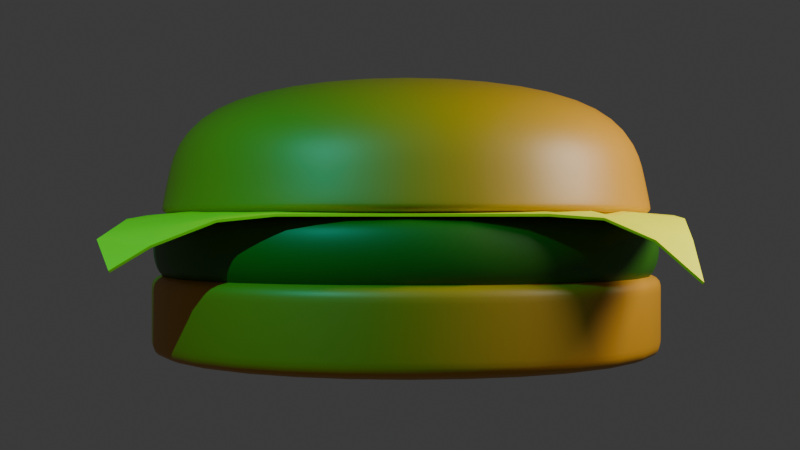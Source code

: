 # Source: burger.blend  (saved by Blender 4.4.30; exported with 4.5.12 LTS)
import bpy
from mathutils import Matrix  # noqa: F401  (used for matrix-valued properties, if any)

bpy.ops.wm.read_factory_settings(use_empty=True)
scene = bpy.context.scene
scene.name = 'Scene'

# ---- materials (node trees are filled in below, after node groups)
mat_bunmat = bpy.data.materials.new('bunMat')
mat_pattymat = bpy.data.materials.new('pattyMat')
mat_cheesemat = bpy.data.materials.new('cheeseMat')

# ---- node groups
ng_smooth_by_angle = bpy.data.node_groups.new('Smooth by Angle', 'GeometryNodeTree')
_s = ng_smooth_by_angle.interface.new_socket(name='Mesh', in_out='OUTPUT', socket_type='NodeSocketGeometry')
_s = ng_smooth_by_angle.interface.new_socket(name='Mesh', in_out='INPUT', socket_type='NodeSocketGeometry')
_s = ng_smooth_by_angle.interface.new_socket(name='Angle', in_out='INPUT', socket_type='NodeSocketFloat')
_s.subtype = 'ANGLE'
_s.default_value = 0.5236
_s.min_value = 0.0
_s.max_value = 3.142
_s.description = 'Maximum face angle for smooth edges'
_s = ng_smooth_by_angle.interface.new_socket(name='Ignore Sharpness', in_out='INPUT', socket_type='NodeSocketBool')
_s.force_non_field = True
ng_smooth_by_angle.description = 'Set the sharpness of mesh edges based on the angle between the neighboring faces'
ng_smooth_by_angle.is_modifier = True
_N = ng_smooth_by_angle.nodes; _L = ng_smooth_by_angle.links
n0 = _N.new('GeometryNodeSetShadeSmooth'); n0.name = 'Set Shade Smooth'; n0.location = (120, -80)
n0.domain = 'EDGE'
n1 = _N.new('GeometryNodeSetShadeSmooth'); n1.name = 'Set Shade Smooth.001'; n1.location = (300, -80)
n2 = _N.new('NodeGroupOutput'); n2.name = 'Group Output'; n2.location = (480, -80)
n3 = _N.new('GeometryNodeInputMeshEdgeAngle'); n3.name = 'Edge Angle'; n3.location = (-440, -240)
n4 = _N.new('NodeGroupInput'); n4.name = 'Group Input'; n4.location = (-80, -80)
n5 = _N.new('GeometryNodeInputEdgeSmooth'); n5.name = 'Is Edge Smooth'; n5.location = (-260, -120)
n6 = _N.new('GeometryNodeInputShadeSmooth'); n6.name = 'Is Shade Smooth'; n6.location = (-440, -397)
n7 = _N.new('FunctionNodeCompare'); n7.name = 'Compare'; n7.location = (-260, -260)
n7.operation = 'LESS_EQUAL'
n7.inputs[6].default_value = (0.0, 0.0, 0.0, 0.0)
n7.inputs[7].default_value = (0.0, 0.0, 0.0, 0.0)
n8 = _N.new('FunctionNodeBooleanMath'); n8.name = 'Boolean Math.001'; n8.location = (-80, -260)
n9 = _N.new('NodeGroupInput'); n9.name = 'Group Input.001'; n9.location = (-440, -329)
n10 = _N.new('NodeGroupInput'); n10.name = 'Group Input.002'; n10.location = (-259, -189)
n11 = _N.new('FunctionNodeBooleanMath'); n11.name = 'Boolean Math'; n11.location = (-80, -149)
n11.operation = 'OR'
n12 = _N.new('FunctionNodeBooleanMath'); n12.name = 'Boolean Math.002'; n12.location = (-260, -380)
n12.operation = 'OR'
n13 = _N.new('NodeGroupInput'); n13.name = 'Group Input.003'; n13.location = (-440, -460)
_L.new(n3.outputs[0], n7.inputs[0])
_L.new(n1.outputs[0], n2.inputs[0])
_L.new(n9.outputs[1], n7.inputs[1])
_L.new(n7.outputs[0], n8.inputs[0])
_L.new(n4.outputs[0], n0.inputs[0])
_L.new(n0.outputs[0], n1.inputs[0])
_L.new(n8.outputs[0], n0.inputs[2])
_L.new(n10.outputs[2], n11.inputs[1])
_L.new(n5.outputs[0], n11.inputs[0])
_L.new(n11.outputs[0], n0.inputs[1])
_L.new(n13.outputs[2], n12.inputs[1])
_L.new(n6.outputs[0], n12.inputs[0])
_L.new(n12.outputs[0], n8.inputs[1])
n2.is_active_output = True

# ---- material node trees
mat_bunmat.use_nodes = True; mat_bunmat.node_tree.nodes.clear()
_N = mat_bunmat.node_tree.nodes; _L = mat_bunmat.node_tree.links
n0 = _N.new('ShaderNodeOutputMaterial'); n0.name = 'Material Output'; n0.location = (300, 300)
n1 = _N.new('ShaderNodeBsdfPrincipled'); n1.name = 'Principled BSDF'; n1.location = (10, 300)
n1.inputs[0].default_value = (0.5577, 0.2525, 0.004203, 1.0)
n1.inputs[3].default_value = 1.55
_L.new(n1.outputs[0], n0.inputs[0])
n0.is_active_output = True
mat_pattymat.use_nodes = True; mat_pattymat.node_tree.nodes.clear()
_N = mat_pattymat.node_tree.nodes; _L = mat_pattymat.node_tree.links
n0 = _N.new('ShaderNodeBsdfPrincipled'); n0.name = 'Principled BSDF'; n0.location = (10, 300)
n0.inputs[0].default_value = (0.02145, 0.1322, 0.0, 1.0)
n1 = _N.new('ShaderNodeOutputMaterial'); n1.name = 'Material Output'; n1.location = (300, 300)
_L.new(n0.outputs[0], n1.inputs[0])
n1.is_active_output = True
mat_cheesemat.use_nodes = True; mat_cheesemat.node_tree.nodes.clear()
_N = mat_cheesemat.node_tree.nodes; _L = mat_cheesemat.node_tree.links
n0 = _N.new('ShaderNodeBsdfPrincipled'); n0.name = 'Principled BSDF'; n0.location = (10, 300)
n0.inputs[0].default_value = (0.9708, 0.89, 0.0, 1.0)
n0.inputs[20].default_value = 0.5
n1 = _N.new('ShaderNodeOutputMaterial'); n1.name = 'Material Output'; n1.location = (300, 300)
_L.new(n0.outputs[0], n1.inputs[0])
n1.is_active_output = True

# ---- world
world_world = bpy.data.worlds.new('World'); scene.world = world_world
world_world.use_nodes = True; world_world.node_tree.nodes.clear()
_N = world_world.node_tree.nodes; _L = world_world.node_tree.links
n0 = _N.new('ShaderNodeOutputWorld'); n0.name = 'World Output'; n0.location = (300, 300)
n1 = _N.new('ShaderNodeBackground'); n1.name = 'Background'; n1.location = (10, 300)
n1.inputs[0].default_value = (0.05088, 0.05088, 0.05088, 1.0)
_L.new(n1.outputs[0], n0.inputs[0])
n0.is_active_output = True
world_world.color = (0.05088, 0.05088, 0.05088)
world_world.sun_shadow_jitter_overblur = 0.0

# ---- cameras
cam_camera_002 = bpy.data.cameras.new('Camera.002')

# ---- lights
light_point = bpy.data.lights.new('Point', 'POINT')
light_point.energy = 3000.0
light_point.shadow_soft_size = 1.81
light_point_001 = bpy.data.lights.new('Point.001', 'POINT')
light_point_001.color = (0.005158, 1.0, 0.9194)
light_point_001.energy = 3000.0

# ---- meshes
me_cube_004 = bpy.data.meshes.new('Cube.004')
me_cube_004.from_pydata([(-4.889, -4.889, 0.1613), (-4.283, -4.283, 2.973), (-4.889, 4.889, 0.1613), (-4.283, 4.283, 2.973), (4.889, -4.889, 0.1613), (4.283, -4.283, 2.973), (4.889, 4.889, 0.1613), (4.283, 4.283, 2.973), (-4.839, 4.839, 0.52), (4.839, 4.839, 0.52), (4.839, -4.839, 0.52), (-4.839, -4.839, 0.52), (-4.807, -4.807, 0.6921), (-4.807, 4.807, 0.6921), (4.807, 4.807, 0.6921), (4.807, -4.807, 0.6921)], [], [(12, 1, 3, 13), (13, 3, 7, 14), (14, 7, 5, 15), (2, 6, 4, 0), (7, 3, 1, 5), (0, 11, 8, 2), (2, 8, 9, 6), (6, 9, 10, 4), (4, 10, 11, 0), (15, 5, 1, 12), (10, 15, 12, 11), (9, 14, 15, 10), (8, 13, 14, 9), (11, 12, 13, 8)])
me_cube_004.polygons.foreach_set('use_smooth', [True] * 14)
_uv = me_cube_004.uv_layers.new(name='UVMap')
_uv.uv.foreach_set('vector', [0.4294, 0.0, 0.625, 0.0, 0.625, 0.25, 0.4294, 0.25, 0.4294, 0.25, 0.625, 0.25, 0.625, 0.5, 0.4294, 0.5, 0.4294, 0.5, 0.625, 0.5, 0.625, 0.75, 0.4294, 0.75, 0.125, 0.5, 0.375, 0.5, 0.375, 0.75, 0.125, 0.75, 0.625, 0.5, 0.875, 0.5, 0.875, 0.75, 0.625, 0.75, 0.375, 0.0, 0.4153, 0.0, 0.4153, 0.25, 0.375, 0.25, 0.375, 0.25, 0.4153, 0.25, 0.4153, 0.5, 0.375, 0.5, 0.375, 0.5, 0.4153, 0.5, 0.4153, 0.75, 0.375, 0.75, 0.375, 0.75, 0.4153, 0.75, 0.4153, 1.0, 0.375, 1.0, 0.4294, 0.75, 0.625, 0.75, 0.625, 1.0, 0.4294, 1.0, 0.4153, 0.75, 0.4294, 0.75, 0.4294, 1.0, 0.4153, 1.0, 0.4153, 0.5, 0.4294, 0.5, 0.4294, 0.75, 0.4153, 0.75, 0.4153, 0.25, 0.4294, 0.25, 0.4294, 0.5, 0.4153, 0.5, 0.4153, 0.0, 0.4294, 0.0, 0.4294, 0.25, 0.4153, 0.25])
me_cube_004.materials.append(mat_bunmat)
me_cube_004.update()
me_cube_005 = bpy.data.meshes.new('Cube.005')
me_cube_005.from_pydata([(-5.042, -5.042, 1.221), (-5.042, -5.042, 2.973), (-5.042, 5.042, 1.221), (-5.042, 5.042, 2.973), (5.042, -5.042, 1.221), (5.042, -5.042, 2.973), (5.042, 5.042, 1.221), (5.042, 5.042, 2.973), (-5.042, 5.042, 1.565), (5.042, 5.042, 1.565), (5.042, -5.042, 1.565), (-5.042, -5.042, 1.565), (-5.042, -5.042, 2.688), (-5.042, 5.042, 2.688), (5.042, 5.042, 2.688), (5.042, -5.042, 2.688)], [], [(12, 1, 3, 13), (13, 3, 7, 14), (14, 7, 5, 15), (2, 6, 4, 0), (7, 3, 1, 5), (0, 11, 8, 2), (2, 8, 9, 6), (6, 9, 10, 4), (4, 10, 11, 0), (15, 5, 1, 12), (10, 15, 12, 11), (9, 14, 15, 10), (8, 13, 14, 9), (11, 12, 13, 8)])
me_cube_005.polygons.foreach_set('use_smooth', [True] * 14)
_uv = me_cube_005.uv_layers.new(name='UVMap')
_uv.uv.foreach_set('vector', [0.6016, 0.0, 0.625, 0.0, 0.625, 0.25, 0.6016, 0.25, 0.6016, 0.25, 0.625, 0.25, 0.625, 0.5, 0.6016, 0.5, 0.6016, 0.5, 0.625, 0.5, 0.625, 0.75, 0.6016, 0.75, 0.125, 0.5, 0.375, 0.5, 0.375, 0.75, 0.125, 0.75, 0.625, 0.5, 0.875, 0.5, 0.875, 0.75, 0.625, 0.75, 0.375, 0.0, 0.4153, 0.0, 0.4153, 0.25, 0.375, 0.25, 0.375, 0.25, 0.4153, 0.25, 0.4153, 0.5, 0.375, 0.5, 0.375, 0.5, 0.4153, 0.5, 0.4153, 0.75, 0.375, 0.75, 0.375, 0.75, 0.4153, 0.75, 0.4153, 1.0, 0.375, 1.0, 0.6016, 0.75, 0.625, 0.75, 0.625, 1.0, 0.6016, 1.0, 0.4153, 0.75, 0.6016, 0.75, 0.6016, 1.0, 0.4153, 1.0, 0.4153, 0.5, 0.6016, 0.5, 0.6016, 0.75, 0.4153, 0.75, 0.4153, 0.25, 0.6016, 0.25, 0.6016, 0.5, 0.4153, 0.5, 0.4153, 0.0, 0.6016, 0.0, 0.6016, 0.25, 0.4153, 0.25])
me_cube_005.materials.append(mat_bunmat)
me_cube_005.update()
me_cube_006 = bpy.data.meshes.new('Cube.006')
me_cube_006.from_pydata([(-4.475, -4.475, 1.795), (-4.159, -4.159, 3.177), (-4.475, 4.475, 1.795), (-4.159, 4.159, 3.177), (4.475, -4.475, 1.795), (4.159, -4.159, 3.177), (4.475, 4.475, 1.795), (4.159, 4.159, 3.177), (-5.042, 5.042, 1.96), (5.042, 5.042, 1.96), (5.042, -5.042, 1.96), (-5.042, -5.042, 1.96), (-5.042, -5.042, 3.036), (-5.042, 5.042, 3.036), (5.042, 5.042, 3.036), (5.042, -5.042, 3.036)], [], [(12, 1, 3, 13), (13, 3, 7, 14), (14, 7, 5, 15), (2, 6, 4, 0), (7, 3, 1, 5), (0, 11, 8, 2), (2, 8, 9, 6), (6, 9, 10, 4), (4, 10, 11, 0), (15, 5, 1, 12), (10, 15, 12, 11), (9, 14, 15, 10), (8, 13, 14, 9), (11, 12, 13, 8)])
me_cube_006.polygons.foreach_set('use_smooth', [True] * 14)
_uv = me_cube_006.uv_layers.new(name='UVMap')
_uv.uv.foreach_set('vector', [0.6016, 0.0, 0.625, 0.0, 0.625, 0.25, 0.6016, 0.25, 0.6016, 0.25, 0.625, 0.25, 0.625, 0.5, 0.6016, 0.5, 0.6016, 0.5, 0.625, 0.5, 0.625, 0.75, 0.6016, 0.75, 0.125, 0.5, 0.375, 0.5, 0.375, 0.75, 0.125, 0.75, 0.625, 0.5, 0.875, 0.5, 0.875, 0.75, 0.625, 0.75, 0.375, 0.0, 0.4153, 0.0, 0.4153, 0.25, 0.375, 0.25, 0.375, 0.25, 0.4153, 0.25, 0.4153, 0.5, 0.375, 0.5, 0.375, 0.5, 0.4153, 0.5, 0.4153, 0.75, 0.375, 0.75, 0.375, 0.75, 0.4153, 0.75, 0.4153, 1.0, 0.375, 1.0, 0.6016, 0.75, 0.625, 0.75, 0.625, 1.0, 0.6016, 1.0, 0.4153, 0.75, 0.6016, 0.75, 0.6016, 1.0, 0.4153, 1.0, 0.4153, 0.5, 0.6016, 0.5, 0.6016, 0.75, 0.4153, 0.75, 0.4153, 0.25, 0.6016, 0.25, 0.6016, 0.5, 0.4153, 0.5, 0.4153, 0.0, 0.6016, 0.0, 0.6016, 0.25, 0.4153, 0.25])
me_cube_006.materials.append(mat_pattymat)
me_cube_006.update()
me_plane_001 = bpy.data.meshes.new('Plane.001')
me_plane_001.from_pydata([(-4.323, -4.213, 1.517), (4.12, -4.462, 1.544), (-4.006, 4.121, 1.357), (4.378, 4.355, 1.383), (-4.276, 3.551, 1.988), (-4.415, 2.874, 2.324), (-4.446, 2.087, 2.385), (-4.446, 1.28, 2.385), (-4.446, 0.4734, 2.385), (-4.446, -0.3333, 2.385), (-4.446, -1.14, 2.385), (-4.446, -1.947, 2.385), (-4.43, -2.783, 2.326), (-4.364, -3.65, 2.02), (-3.581, -4.355, 2.04), (-2.822, -4.372, 2.331), (-2.026, -4.367, 2.385), (-1.219, -4.367, 2.385), (-0.4121, -4.367, 2.385), (0.3946, -4.367, 2.385), (1.201, -4.367, 2.385), (2.008, -4.385, 2.385), (2.826, -4.517, 2.319), (3.59, -4.787, 2.006), (4.327, -3.793, 1.921), (4.406, -2.808, 2.298), (4.429, -1.946, 2.384), (4.428, -1.14, 2.385), (4.428, -0.3333, 2.385), (4.428, 0.4734, 2.385), (4.428, 1.28, 2.385), (4.428, 2.087, 2.385), (4.417, 2.893, 2.327), (4.411, 3.639, 2.003), (3.665, 4.381, 2.002), (2.831, 4.478, 2.327), (2.008, 4.507, 2.385), (1.201, 4.507, 2.385), (0.3946, 4.507, 2.385), (-0.4121, 4.507, 2.385), (-1.219, 4.507, 2.385), (-2.026, 4.507, 2.385), (-2.81, 4.482, 2.325), (-3.482, 4.35, 1.99), (-3.589, -3.639, 2.244), (-3.63, -2.786, 2.43), (-3.636, -1.967, 2.454), (-3.636, -1.161, 2.454), (-3.636, -0.3539, 2.454), (-3.636, 0.4529, 2.454), (-3.636, 1.26, 2.454), (-3.636, 2.066, 2.454), (-3.619, 2.869, 2.428), (-3.536, 3.601, 2.228), (-2.823, -3.592, 2.43), (-2.828, -2.791, 2.491), (-2.828, -1.984, 2.491), (-2.828, -1.178, 2.491), (-2.828, -0.3708, 2.491), (-2.828, 0.436, 2.491), (-2.828, 1.243, 2.491), (-2.828, 2.049, 2.491), (-2.827, 2.857, 2.49), (-2.816, 3.673, 2.429), (-2.023, -3.581, 2.454), (-2.021, -2.791, 2.491), (-2.019, -1.998, 2.498), (-2.019, -1.191, 2.498), (-2.019, -0.3841, 2.498), (-2.019, 0.4227, 2.498), (-2.019, 1.229, 2.498), (-2.019, 2.036, 2.498), (-2.021, 2.856, 2.491), (-2.023, 3.68, 2.454), (-1.216, -3.581, 2.454), (-1.214, -2.791, 2.491), (-1.212, -1.998, 2.498), (-1.211, -1.201, 2.498), (-1.211, -0.3938, 2.498), (-1.211, 0.4129, 2.498), (-1.211, 1.22, 2.498), (-1.212, 2.036, 2.498), (-1.214, 2.856, 2.491), (-1.216, 3.68, 2.454), (-0.4095, -3.581, 2.454), (-0.4074, -2.791, 2.491), (-0.4057, -1.998, 2.498), (-0.4045, -1.201, 2.498), (-0.4037, -0.4, 2.498), (-0.4037, 0.4068, 2.498), (-0.4045, 1.22, 2.498), (-0.4057, 2.036, 2.498), (-0.4074, 2.856, 2.491), (-0.4095, 3.68, 2.454), (0.3972, -3.581, 2.454), (0.3994, -2.791, 2.491), (0.401, -1.998, 2.498), (0.4023, -1.201, 2.498), (0.403, -0.4, 2.498), (0.403, 0.4068, 2.498), (0.4023, 1.22, 2.498), (0.401, 2.036, 2.498), (0.3994, 2.856, 2.491), (0.3972, 3.68, 2.454), (1.204, -3.581, 2.454), (1.206, -2.791, 2.491), (1.208, -1.998, 2.498), (1.209, -1.201, 2.498), (1.209, -0.3938, 2.498), (1.209, 0.4129, 2.498), (1.209, 1.22, 2.498), (1.208, 2.036, 2.498), (1.206, 2.856, 2.491), (1.204, 3.68, 2.454), (2.011, -3.586, 2.455), (2.013, -2.791, 2.492), (2.015, -1.998, 2.498), (2.015, -1.191, 2.498), (2.015, -0.3841, 2.498), (2.015, 0.4227, 2.498), (2.015, 1.229, 2.498), (2.015, 2.036, 2.498), (2.013, 2.856, 2.491), (2.011, 3.68, 2.454), (2.82, -3.649, 2.428), (2.82, -2.792, 2.489), (2.82, -1.984, 2.491), (2.82, -1.178, 2.491), (2.82, -0.3708, 2.491), (2.82, 0.436, 2.491), (2.82, 1.243, 2.491), (2.82, 2.049, 2.491), (2.82, 2.857, 2.491), (2.824, 3.669, 2.43), (3.592, -3.85, 2.195), (3.616, -2.8, 2.413), (3.624, -1.967, 2.454), (3.624, -1.161, 2.454), (3.624, -0.3539, 2.454), (3.624, 0.4529, 2.454), (3.624, 1.26, 2.454), (3.624, 2.066, 2.454), (3.625, 2.868, 2.431), (3.641, 3.618, 2.239)], [], [(143, 33, 3, 34), (4, 53, 43, 2), (53, 63, 42, 43), (63, 73, 41, 42), (73, 83, 40, 41), (83, 93, 39, 40), (93, 103, 38, 39), (103, 113, 37, 38), (113, 123, 36, 37), (123, 133, 35, 36), (133, 143, 34, 35), (0, 14, 44, 13), (13, 44, 45, 12), (12, 45, 46, 11), (11, 46, 47, 10), (10, 47, 48, 9), (9, 48, 49, 8), (8, 49, 50, 7), (7, 50, 51, 6), (6, 51, 52, 5), (5, 52, 53, 4), (14, 15, 54, 44), (44, 54, 55, 45), (45, 55, 56, 46), (46, 56, 57, 47), (47, 57, 58, 48), (48, 58, 59, 49), (49, 59, 60, 50), (50, 60, 61, 51), (51, 61, 62, 52), (52, 62, 63, 53), (15, 16, 64, 54), (54, 64, 65, 55), (55, 65, 66, 56), (56, 66, 67, 57), (57, 67, 68, 58), (58, 68, 69, 59), (59, 69, 70, 60), (60, 70, 71, 61), (61, 71, 72, 62), (62, 72, 73, 63), (16, 17, 74, 64), (64, 74, 75, 65), (65, 75, 76, 66), (66, 76, 77, 67), (67, 77, 78, 68), (68, 78, 79, 69), (69, 79, 80, 70), (70, 80, 81, 71), (71, 81, 82, 72), (72, 82, 83, 73), (17, 18, 84, 74), (74, 84, 85, 75), (75, 85, 86, 76), (76, 86, 87, 77), (77, 87, 88, 78), (78, 88, 89, 79), (79, 89, 90, 80), (80, 90, 91, 81), (81, 91, 92, 82), (82, 92, 93, 83), (18, 19, 94, 84), (84, 94, 95, 85), (85, 95, 96, 86), (86, 96, 97, 87), (87, 97, 98, 88), (88, 98, 99, 89), (89, 99, 100, 90), (90, 100, 101, 91), (91, 101, 102, 92), (92, 102, 103, 93), (19, 20, 104, 94), (94, 104, 105, 95), (95, 105, 106, 96), (96, 106, 107, 97), (97, 107, 108, 98), (98, 108, 109, 99), (99, 109, 110, 100), (100, 110, 111, 101), (101, 111, 112, 102), (102, 112, 113, 103), (20, 21, 114, 104), (104, 114, 115, 105), (105, 115, 116, 106), (106, 116, 117, 107), (107, 117, 118, 108), (108, 118, 119, 109), (109, 119, 120, 110), (110, 120, 121, 111), (111, 121, 122, 112), (112, 122, 123, 113), (21, 22, 124, 114), (114, 124, 125, 115), (115, 125, 126, 116), (116, 126, 127, 117), (117, 127, 128, 118), (118, 128, 129, 119), (119, 129, 130, 120), (120, 130, 131, 121), (121, 131, 132, 122), (122, 132, 133, 123), (22, 23, 134, 124), (124, 134, 135, 125), (125, 135, 136, 126), (126, 136, 137, 127), (127, 137, 138, 128), (128, 138, 139, 129), (129, 139, 140, 130), (130, 140, 141, 131), (131, 141, 142, 132), (132, 142, 143, 133), (23, 1, 24, 134), (134, 24, 25, 135), (135, 25, 26, 136), (136, 26, 27, 137), (137, 27, 28, 138), (138, 28, 29, 139), (139, 29, 30, 140), (140, 30, 31, 141), (141, 31, 32, 142), (142, 32, 33, 143)])
me_plane_001.polygons.foreach_set('use_smooth', [True] * 121)
_uv = me_plane_001.uv_layers.new(name='UVMap')
_uv.uv.foreach_set('vector', [0.9091, 0.9091, 1.0, 0.9091, 1.0, 1.0, 0.9091, 1.0, 0.0, 0.9091, 0.09091, 0.9091, 0.09091, 1.0, 0.0, 1.0, 0.09091, 0.9091, 0.1818, 0.9091, 0.1818, 1.0, 0.09091, 1.0, 0.1818, 0.9091, 0.2727, 0.9091, 0.2727, 1.0, 0.1818, 1.0, 0.2727, 0.9091, 0.3636, 0.9091, 0.3636, 1.0, 0.2727, 1.0, 0.3636, 0.9091, 0.4545, 0.9091, 0.4545, 1.0, 0.3636, 1.0, 0.4545, 0.9091, 0.5455, 0.9091, 0.5455, 1.0, 0.4545, 1.0, 0.5455, 0.9091, 0.6364, 0.9091, 0.6364, 1.0, 0.5455, 1.0, 0.6364, 0.9091, 0.7273, 0.9091, 0.7273, 1.0, 0.6364, 1.0, 0.7273, 0.9091, 0.8182, 0.9091, 0.8182, 1.0, 0.7273, 1.0, 0.8182, 0.9091, 0.9091, 0.9091, 0.9091, 1.0, 0.8182, 1.0, 0.0, 0.0, 0.09091, 0.0, 0.09091, 0.09091, 0.0, 0.09091, 0.0, 0.09091, 0.09091, 0.09091, 0.09091, 0.1818, 0.0, 0.1818, 0.0, 0.1818, 0.09091, 0.1818, 0.09091, 0.2727, 0.0, 0.2727, 0.0, 0.2727, 0.09091, 0.2727, 0.09091, 0.3636, 0.0, 0.3636, 0.0, 0.3636, 0.09091, 0.3636, 0.09091, 0.4545, 0.0, 0.4545, 0.0, 0.4545, 0.09091, 0.4545, 0.09091, 0.5455, 0.0, 0.5455, 0.0, 0.5455, 0.09091, 0.5455, 0.09091, 0.6364, 0.0, 0.6364, 0.0, 0.6364, 0.09091, 0.6364, 0.09091, 0.7273, 0.0, 0.7273, 0.0, 0.7273, 0.09091, 0.7273, 0.09091, 0.8182, 0.0, 0.8182, 0.0, 0.8182, 0.09091, 0.8182, 0.09091, 0.9091, 0.0, 0.9091, 0.09091, 0.0, 0.1818, 0.0, 0.1818, 0.09091, 0.09091, 0.09091, 0.09091, 0.09091, 0.1818, 0.09091, 0.1818, 0.1818, 0.09091, 0.1818, 0.09091, 0.1818, 0.1818, 0.1818, 0.1818, 0.2727, 0.09091, 0.2727, 0.09091, 0.2727, 0.1818, 0.2727, 0.1818, 0.3636, 0.09091, 0.3636, 0.09091, 0.3636, 0.1818, 0.3636, 0.1818, 0.4545, 0.09091, 0.4545, 0.09091, 0.4545, 0.1818, 0.4545, 0.1818, 0.5455, 0.09091, 0.5455, 0.09091, 0.5455, 0.1818, 0.5455, 0.1818, 0.6364, 0.09091, 0.6364, 0.09091, 0.6364, 0.1818, 0.6364, 0.1818, 0.7273, 0.09091, 0.7273, 0.09091, 0.7273, 0.1818, 0.7273, 0.1818, 0.8182, 0.09091, 0.8182, 0.09091, 0.8182, 0.1818, 0.8182, 0.1818, 0.9091, 0.09091, 0.9091, 0.1818, 0.0, 0.2727, 0.0, 0.2727, 0.09091, 0.1818, 0.09091, 0.1818, 0.09091, 0.2727, 0.09091, 0.2727, 0.1818, 0.1818, 0.1818, 0.1818, 0.1818, 0.2727, 0.1818, 0.2727, 0.2727, 0.1818, 0.2727, 0.1818, 0.2727, 0.2727, 0.2727, 0.2727, 0.3636, 0.1818, 0.3636, 0.1818, 0.3636, 0.2727, 0.3636, 0.2727, 0.4545, 0.1818, 0.4545, 0.1818, 0.4545, 0.2727, 0.4545, 0.2727, 0.5455, 0.1818, 0.5455, 0.1818, 0.5455, 0.2727, 0.5455, 0.2727, 0.6364, 0.1818, 0.6364, 0.1818, 0.6364, 0.2727, 0.6364, 0.2727, 0.7273, 0.1818, 0.7273, 0.1818, 0.7273, 0.2727, 0.7273, 0.2727, 0.8182, 0.1818, 0.8182, 0.1818, 0.8182, 0.2727, 0.8182, 0.2727, 0.9091, 0.1818, 0.9091, 0.2727, 0.0, 0.3636, 0.0, 0.3636, 0.09091, 0.2727, 0.09091, 0.2727, 0.09091, 0.3636, 0.09091, 0.3636, 0.1818, 0.2727, 0.1818, 0.2727, 0.1818, 0.3636, 0.1818, 0.3636, 0.2727, 0.2727, 0.2727, 0.2727, 0.2727, 0.3636, 0.2727, 0.3636, 0.3636, 0.2727, 0.3636, 0.2727, 0.3636, 0.3636, 0.3636, 0.3636, 0.4545, 0.2727, 0.4545, 0.2727, 0.4545, 0.3636, 0.4545, 0.3636, 0.5455, 0.2727, 0.5455, 0.2727, 0.5455, 0.3636, 0.5455, 0.3636, 0.6364, 0.2727, 0.6364, 0.2727, 0.6364, 0.3636, 0.6364, 0.3636, 0.7273, 0.2727, 0.7273, 0.2727, 0.7273, 0.3636, 0.7273, 0.3636, 0.8182, 0.2727, 0.8182, 0.2727, 0.8182, 0.3636, 0.8182, 0.3636, 0.9091, 0.2727, 0.9091, 0.3636, 0.0, 0.4545, 0.0, 0.4545, 0.09091, 0.3636, 0.09091, 0.3636, 0.09091, 0.4545, 0.09091, 0.4545, 0.1818, 0.3636, 0.1818, 0.3636, 0.1818, 0.4545, 0.1818, 0.4545, 0.2727, 0.3636, 0.2727, 0.3636, 0.2727, 0.4545, 0.2727, 0.4545, 0.3636, 0.3636, 0.3636, 0.3636, 0.3636, 0.4545, 0.3636, 0.4545, 0.4545, 0.3636, 0.4545, 0.3636, 0.4545, 0.4545, 0.4545, 0.4545, 0.5455, 0.3636, 0.5455, 0.3636, 0.5455, 0.4545, 0.5455, 0.4545, 0.6364, 0.3636, 0.6364, 0.3636, 0.6364, 0.4545, 0.6364, 0.4545, 0.7273, 0.3636, 0.7273, 0.3636, 0.7273, 0.4545, 0.7273, 0.4545, 0.8182, 0.3636, 0.8182, 0.3636, 0.8182, 0.4545, 0.8182, 0.4545, 0.9091, 0.3636, 0.9091, 0.4545, 0.0, 0.5455, 0.0, 0.5455, 0.09091, 0.4545, 0.09091, 0.4545, 0.09091, 0.5455, 0.09091, 0.5455, 0.1818, 0.4545, 0.1818, 0.4545, 0.1818, 0.5455, 0.1818, 0.5455, 0.2727, 0.4545, 0.2727, 0.4545, 0.2727, 0.5455, 0.2727, 0.5455, 0.3636, 0.4545, 0.3636, 0.4545, 0.3636, 0.5455, 0.3636, 0.5455, 0.4545, 0.4545, 0.4545, 0.4545, 0.4545, 0.5455, 0.4545, 0.5455, 0.5455, 0.4545, 0.5455, 0.4545, 0.5455, 0.5455, 0.5455, 0.5455, 0.6364, 0.4545, 0.6364, 0.4545, 0.6364, 0.5455, 0.6364, 0.5455, 0.7273, 0.4545, 0.7273, 0.4545, 0.7273, 0.5455, 0.7273, 0.5455, 0.8182, 0.4545, 0.8182, 0.4545, 0.8182, 0.5455, 0.8182, 0.5455, 0.9091, 0.4545, 0.9091, 0.5455, 0.0, 0.6364, 0.0, 0.6364, 0.09091, 0.5455, 0.09091, 0.5455, 0.09091, 0.6364, 0.09091, 0.6364, 0.1818, 0.5455, 0.1818, 0.5455, 0.1818, 0.6364, 0.1818, 0.6364, 0.2727, 0.5455, 0.2727, 0.5455, 0.2727, 0.6364, 0.2727, 0.6364, 0.3636, 0.5455, 0.3636, 0.5455, 0.3636, 0.6364, 0.3636, 0.6364, 0.4545, 0.5455, 0.4545, 0.5455, 0.4545, 0.6364, 0.4545, 0.6364, 0.5455, 0.5455, 0.5455, 0.5455, 0.5455, 0.6364, 0.5455, 0.6364, 0.6364, 0.5455, 0.6364, 0.5455, 0.6364, 0.6364, 0.6364, 0.6364, 0.7273, 0.5455, 0.7273, 0.5455, 0.7273, 0.6364, 0.7273, 0.6364, 0.8182, 0.5455, 0.8182, 0.5455, 0.8182, 0.6364, 0.8182, 0.6364, 0.9091, 0.5455, 0.9091, 0.6364, 0.0, 0.7273, 0.0, 0.7273, 0.09091, 0.6364, 0.09091, 0.6364, 0.09091, 0.7273, 0.09091, 0.7273, 0.1818, 0.6364, 0.1818, 0.6364, 0.1818, 0.7273, 0.1818, 0.7273, 0.2727, 0.6364, 0.2727, 0.6364, 0.2727, 0.7273, 0.2727, 0.7273, 0.3636, 0.6364, 0.3636, 0.6364, 0.3636, 0.7273, 0.3636, 0.7273, 0.4545, 0.6364, 0.4545, 0.6364, 0.4545, 0.7273, 0.4545, 0.7273, 0.5455, 0.6364, 0.5455, 0.6364, 0.5455, 0.7273, 0.5455, 0.7273, 0.6364, 0.6364, 0.6364, 0.6364, 0.6364, 0.7273, 0.6364, 0.7273, 0.7273, 0.6364, 0.7273, 0.6364, 0.7273, 0.7273, 0.7273, 0.7273, 0.8182, 0.6364, 0.8182, 0.6364, 0.8182, 0.7273, 0.8182, 0.7273, 0.9091, 0.6364, 0.9091, 0.7273, 0.0, 0.8182, 0.0, 0.8182, 0.09091, 0.7273, 0.09091, 0.7273, 0.09091, 0.8182, 0.09091, 0.8182, 0.1818, 0.7273, 0.1818, 0.7273, 0.1818, 0.8182, 0.1818, 0.8182, 0.2727, 0.7273, 0.2727, 0.7273, 0.2727, 0.8182, 0.2727, 0.8182, 0.3636, 0.7273, 0.3636, 0.7273, 0.3636, 0.8182, 0.3636, 0.8182, 0.4545, 0.7273, 0.4545, 0.7273, 0.4545, 0.8182, 0.4545, 0.8182, 0.5455, 0.7273, 0.5455, 0.7273, 0.5455, 0.8182, 0.5455, 0.8182, 0.6364, 0.7273, 0.6364, 0.7273, 0.6364, 0.8182, 0.6364, 0.8182, 0.7273, 0.7273, 0.7273, 0.7273, 0.7273, 0.8182, 0.7273, 0.8182, 0.8182, 0.7273, 0.8182, 0.7273, 0.8182, 0.8182, 0.8182, 0.8182, 0.9091, 0.7273, 0.9091, 0.8182, 0.0, 0.9091, 0.0, 0.9091, 0.09091, 0.8182, 0.09091, 0.8182, 0.09091, 0.9091, 0.09091, 0.9091, 0.1818, 0.8182, 0.1818, 0.8182, 0.1818, 0.9091, 0.1818, 0.9091, 0.2727, 0.8182, 0.2727, 0.8182, 0.2727, 0.9091, 0.2727, 0.9091, 0.3636, 0.8182, 0.3636, 0.8182, 0.3636, 0.9091, 0.3636, 0.9091, 0.4545, 0.8182, 0.4545, 0.8182, 0.4545, 0.9091, 0.4545, 0.9091, 0.5455, 0.8182, 0.5455, 0.8182, 0.5455, 0.9091, 0.5455, 0.9091, 0.6364, 0.8182, 0.6364, 0.8182, 0.6364, 0.9091, 0.6364, 0.9091, 0.7273, 0.8182, 0.7273, 0.8182, 0.7273, 0.9091, 0.7273, 0.9091, 0.8182, 0.8182, 0.8182, 0.8182, 0.8182, 0.9091, 0.8182, 0.9091, 0.9091, 0.8182, 0.9091, 0.9091, 0.0, 1.0, 0.0, 1.0, 0.09091, 0.9091, 0.09091, 0.9091, 0.09091, 1.0, 0.09091, 1.0, 0.1818, 0.9091, 0.1818, 0.9091, 0.1818, 1.0, 0.1818, 1.0, 0.2727, 0.9091, 0.2727, 0.9091, 0.2727, 1.0, 0.2727, 1.0, 0.3636, 0.9091, 0.3636, 0.9091, 0.3636, 1.0, 0.3636, 1.0, 0.4545, 0.9091, 0.4545, 0.9091, 0.4545, 1.0, 0.4545, 1.0, 0.5455, 0.9091, 0.5455, 0.9091, 0.5455, 1.0, 0.5455, 1.0, 0.6364, 0.9091, 0.6364, 0.9091, 0.6364, 1.0, 0.6364, 1.0, 0.7273, 0.9091, 0.7273, 0.9091, 0.7273, 1.0, 0.7273, 1.0, 0.8182, 0.9091, 0.8182, 0.9091, 0.8182, 1.0, 0.8182, 1.0, 0.9091, 0.9091, 0.9091])
me_plane_001.materials.append(mat_cheesemat)
me_plane_001.update()

# ---- objects
ob_cube = bpy.data.objects.new('Cube', me_cube_004)
ob_point = bpy.data.objects.new('Point', light_point)
ob_cube_001 = bpy.data.objects.new('Cube.001', me_cube_005)
ob_cube_002 = bpy.data.objects.new('Cube.002', me_cube_006)
ob_plane = bpy.data.objects.new('Plane', me_plane_001)
ob_point_001 = bpy.data.objects.new('Point.001', light_point_001)
ob_camera = bpy.data.objects.new('Camera', cam_camera_002)

# ---- transforms, parenting, visibility, modifiers, constraints
ob_cube.location = (0.0, 0.0, 2.268)
_m = ob_cube.modifiers.new('Subdivision', 'SUBSURF')
_m.levels = 5
_m.render_levels = 3
ob_point.location = (4.935, 8.762, 6.291)
ob_point.rotation_euler = (-0.9328, 0.1416, -0.5998)
ob_cube_001.location = (0.0, 0.0, 2.979)
ob_cube_001.rotation_euler = (-0.0, 3.142, -0.0)
_m = ob_cube_001.modifiers.new('Subdivision', 'SUBSURF')
_m.levels = 5
_m.render_levels = 3
ob_cube_002.location = (0.0, 0.0, 4.478)
ob_cube_002.rotation_euler = (-0.0, 3.142, -0.0)
_m = ob_cube_002.modifiers.new('Subdivision', 'SUBSURF')
_m.levels = 5
_m.render_levels = 3
ob_plane.location = (0.0, 0.0, 0.1767)
_m = ob_plane.modifiers.new('Solidify', 'SOLIDIFY')
_m.thickness = 0.04
_m.offset = 1.0
_m = ob_plane.modifiers.new('Smooth by Angle', 'NODES')
_m.node_group = ng_smooth_by_angle
_m.use_pin_to_last = True
_m.show_group_selector = False
ob_point_001.location = (11.23, -6.174, 9.434)
ob_point_001.rotation_euler = (-0.9328, 0.1416, -0.5998)
ob_camera.location = (20.77, -0.1073, 2.434)
ob_camera.rotation_euler = (1.571, -4.371e-08, 1.571)

# ---- collection membership
scene.collection.objects.link(ob_cube)
scene.collection.objects.link(ob_point)
scene.collection.objects.link(ob_cube_001)
scene.collection.objects.link(ob_cube_002)
scene.collection.objects.link(ob_plane)
scene.collection.objects.link(ob_point_001)
scene.collection.objects.link(ob_camera)

# ---- scene / render settings (as saved in the file)
scene.camera = ob_camera
scene.frame_start = 1; scene.frame_end = 250; scene.frame_set(31)
scene.render.engine = 'BLENDER_EEVEE_NEXT'
bpy.context.view_layer.update()
